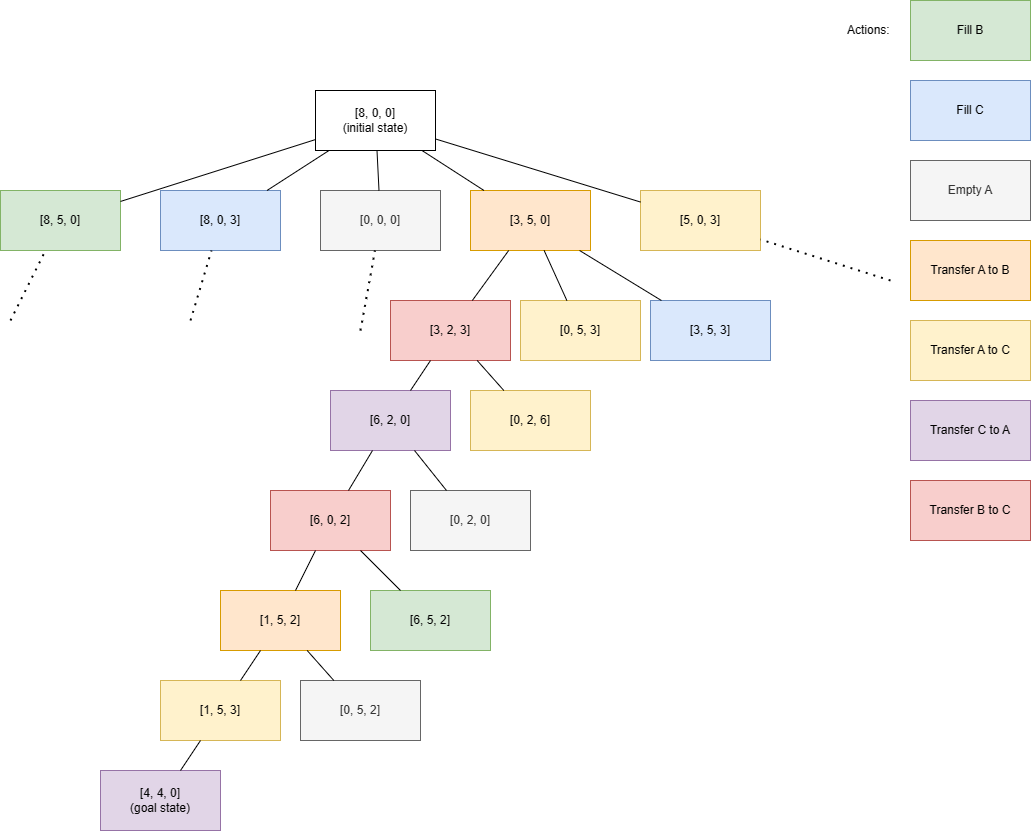

The diagram above was exported from draw.io. Its source (the exported page's mxGraphModel, read from the mxfile embedded in the PNG):
<mxGraphModel dx="1389" dy="759" grid="1" gridSize="10" guides="1" tooltips="1" connect="1" arrows="1" fold="1" page="1" pageScale="1" pageWidth="850" pageHeight="1100" math="0" shadow="0">
  <root>
    <mxCell id="0" />
    <mxCell id="1" parent="0" />
    <mxCell id="Bfmbm6Wo4jCDMAyOZyvK-1" value="[8, 0, 0]&lt;br&gt;(initial state)" style="rounded=0;whiteSpace=wrap;html=1;" vertex="1" parent="1">
      <mxGeometry x="365" y="120" width="120" height="60" as="geometry" />
    </mxCell>
    <mxCell id="Bfmbm6Wo4jCDMAyOZyvK-2" value="[8, 5, 0]" style="rounded=0;whiteSpace=wrap;html=1;fillColor=#d5e8d4;strokeColor=#82b366;" vertex="1" parent="1">
      <mxGeometry x="50" y="220" width="120" height="60" as="geometry" />
    </mxCell>
    <mxCell id="Bfmbm6Wo4jCDMAyOZyvK-3" value="[8, 0, 3]" style="rounded=0;whiteSpace=wrap;html=1;fillColor=#dae8fc;strokeColor=#6c8ebf;" vertex="1" parent="1">
      <mxGeometry x="210" y="220" width="120" height="60" as="geometry" />
    </mxCell>
    <mxCell id="Bfmbm6Wo4jCDMAyOZyvK-4" value="" style="endArrow=none;html=1;rounded=0;" edge="1" parent="1" source="Bfmbm6Wo4jCDMAyOZyvK-2" target="Bfmbm6Wo4jCDMAyOZyvK-1">
      <mxGeometry width="50" height="50" relative="1" as="geometry">
        <mxPoint x="400" y="320" as="sourcePoint" />
        <mxPoint x="450" y="270" as="targetPoint" />
      </mxGeometry>
    </mxCell>
    <mxCell id="Bfmbm6Wo4jCDMAyOZyvK-5" value="" style="endArrow=none;html=1;rounded=0;" edge="1" parent="1" source="Bfmbm6Wo4jCDMAyOZyvK-3" target="Bfmbm6Wo4jCDMAyOZyvK-1">
      <mxGeometry width="50" height="50" relative="1" as="geometry">
        <mxPoint x="410" y="350" as="sourcePoint" />
        <mxPoint x="460" y="300" as="targetPoint" />
      </mxGeometry>
    </mxCell>
    <mxCell id="Bfmbm6Wo4jCDMAyOZyvK-6" value="[0, 0, 0]" style="rounded=0;whiteSpace=wrap;html=1;fillColor=#f5f5f5;strokeColor=#666666;fontColor=#333333;" vertex="1" parent="1">
      <mxGeometry x="370" y="220" width="120" height="60" as="geometry" />
    </mxCell>
    <mxCell id="Bfmbm6Wo4jCDMAyOZyvK-7" value="" style="endArrow=none;html=1;rounded=0;" edge="1" parent="1" source="Bfmbm6Wo4jCDMAyOZyvK-6" target="Bfmbm6Wo4jCDMAyOZyvK-1">
      <mxGeometry width="50" height="50" relative="1" as="geometry">
        <mxPoint x="400" y="320" as="sourcePoint" />
        <mxPoint x="450" y="270" as="targetPoint" />
      </mxGeometry>
    </mxCell>
    <mxCell id="Bfmbm6Wo4jCDMAyOZyvK-8" value="[3, 5, 0]" style="rounded=0;whiteSpace=wrap;html=1;fillColor=#ffe6cc;strokeColor=#d79b00;" vertex="1" parent="1">
      <mxGeometry x="520" y="220" width="120" height="60" as="geometry" />
    </mxCell>
    <mxCell id="Bfmbm6Wo4jCDMAyOZyvK-9" value="" style="endArrow=none;html=1;rounded=0;" edge="1" parent="1" source="Bfmbm6Wo4jCDMAyOZyvK-8" target="Bfmbm6Wo4jCDMAyOZyvK-1">
      <mxGeometry width="50" height="50" relative="1" as="geometry">
        <mxPoint x="400" y="320" as="sourcePoint" />
        <mxPoint x="450" y="270" as="targetPoint" />
      </mxGeometry>
    </mxCell>
    <mxCell id="Bfmbm6Wo4jCDMAyOZyvK-10" value="[5, 0, 3]" style="rounded=0;whiteSpace=wrap;html=1;fillColor=#fff2cc;strokeColor=#d6b656;" vertex="1" parent="1">
      <mxGeometry x="690" y="220" width="120" height="60" as="geometry" />
    </mxCell>
    <mxCell id="Bfmbm6Wo4jCDMAyOZyvK-11" value="" style="endArrow=none;html=1;rounded=0;" edge="1" parent="1" source="Bfmbm6Wo4jCDMAyOZyvK-10" target="Bfmbm6Wo4jCDMAyOZyvK-1">
      <mxGeometry width="50" height="50" relative="1" as="geometry">
        <mxPoint x="400" y="320" as="sourcePoint" />
        <mxPoint x="450" y="270" as="targetPoint" />
      </mxGeometry>
    </mxCell>
    <mxCell id="Bfmbm6Wo4jCDMAyOZyvK-14" value="[3, 2, 3]" style="rounded=0;whiteSpace=wrap;html=1;fillColor=#f8cecc;strokeColor=#b85450;" vertex="1" parent="1">
      <mxGeometry x="440" y="330" width="120" height="60" as="geometry" />
    </mxCell>
    <mxCell id="Bfmbm6Wo4jCDMAyOZyvK-21" value="" style="endArrow=none;html=1;rounded=0;" edge="1" parent="1" source="Bfmbm6Wo4jCDMAyOZyvK-14" target="Bfmbm6Wo4jCDMAyOZyvK-8">
      <mxGeometry width="50" height="50" relative="1" as="geometry">
        <mxPoint x="380" y="320" as="sourcePoint" />
        <mxPoint x="430" y="270" as="targetPoint" />
      </mxGeometry>
    </mxCell>
    <mxCell id="Bfmbm6Wo4jCDMAyOZyvK-22" value="[0, 5, 3]" style="rounded=0;whiteSpace=wrap;html=1;fillColor=#fff2cc;strokeColor=#d6b656;" vertex="1" parent="1">
      <mxGeometry x="570" y="330" width="120" height="60" as="geometry" />
    </mxCell>
    <mxCell id="Bfmbm6Wo4jCDMAyOZyvK-23" value="" style="endArrow=none;html=1;rounded=0;" edge="1" parent="1" source="Bfmbm6Wo4jCDMAyOZyvK-22" target="Bfmbm6Wo4jCDMAyOZyvK-8">
      <mxGeometry width="50" height="50" relative="1" as="geometry">
        <mxPoint x="546" y="340" as="sourcePoint" />
        <mxPoint x="574" y="290" as="targetPoint" />
      </mxGeometry>
    </mxCell>
    <mxCell id="Bfmbm6Wo4jCDMAyOZyvK-25" value="[3, 5, 3]" style="rounded=0;whiteSpace=wrap;html=1;fillColor=#dae8fc;strokeColor=#6c8ebf;" vertex="1" parent="1">
      <mxGeometry x="700" y="330" width="120" height="60" as="geometry" />
    </mxCell>
    <mxCell id="Bfmbm6Wo4jCDMAyOZyvK-26" value="" style="endArrow=none;html=1;rounded=0;" edge="1" parent="1" source="Bfmbm6Wo4jCDMAyOZyvK-25" target="Bfmbm6Wo4jCDMAyOZyvK-8">
      <mxGeometry width="50" height="50" relative="1" as="geometry">
        <mxPoint x="430" y="360" as="sourcePoint" />
        <mxPoint x="480" y="310" as="targetPoint" />
      </mxGeometry>
    </mxCell>
    <mxCell id="Bfmbm6Wo4jCDMAyOZyvK-27" value="" style="endArrow=none;dashed=1;html=1;dashPattern=1 3;strokeWidth=2;rounded=0;" edge="1" parent="1" target="Bfmbm6Wo4jCDMAyOZyvK-2">
      <mxGeometry width="50" height="50" relative="1" as="geometry">
        <mxPoint x="60" y="350" as="sourcePoint" />
        <mxPoint x="480" y="310" as="targetPoint" />
      </mxGeometry>
    </mxCell>
    <mxCell id="Bfmbm6Wo4jCDMAyOZyvK-28" value="" style="endArrow=none;dashed=1;html=1;dashPattern=1 3;strokeWidth=2;rounded=0;" edge="1" parent="1" target="Bfmbm6Wo4jCDMAyOZyvK-3">
      <mxGeometry width="50" height="50" relative="1" as="geometry">
        <mxPoint x="240" y="350" as="sourcePoint" />
        <mxPoint x="480" y="310" as="targetPoint" />
      </mxGeometry>
    </mxCell>
    <mxCell id="Bfmbm6Wo4jCDMAyOZyvK-29" value="" style="endArrow=none;dashed=1;html=1;dashPattern=1 3;strokeWidth=2;rounded=0;" edge="1" parent="1" target="Bfmbm6Wo4jCDMAyOZyvK-6">
      <mxGeometry width="50" height="50" relative="1" as="geometry">
        <mxPoint x="410" y="360" as="sourcePoint" />
        <mxPoint x="480" y="310" as="targetPoint" />
      </mxGeometry>
    </mxCell>
    <mxCell id="Bfmbm6Wo4jCDMAyOZyvK-30" value="" style="endArrow=none;dashed=1;html=1;dashPattern=1 3;strokeWidth=2;rounded=0;" edge="1" parent="1" target="Bfmbm6Wo4jCDMAyOZyvK-10">
      <mxGeometry width="50" height="50" relative="1" as="geometry">
        <mxPoint x="940" y="310" as="sourcePoint" />
        <mxPoint x="480" y="310" as="targetPoint" />
      </mxGeometry>
    </mxCell>
    <mxCell id="Bfmbm6Wo4jCDMAyOZyvK-31" value="[6, 2, 0]" style="rounded=0;whiteSpace=wrap;html=1;fillColor=#e1d5e7;strokeColor=#9673a6;" vertex="1" parent="1">
      <mxGeometry x="380" y="420" width="120" height="60" as="geometry" />
    </mxCell>
    <mxCell id="Bfmbm6Wo4jCDMAyOZyvK-32" value="[0, 2, 6]" style="rounded=0;whiteSpace=wrap;html=1;fillColor=#fff2cc;strokeColor=#d6b656;" vertex="1" parent="1">
      <mxGeometry x="520" y="420" width="120" height="60" as="geometry" />
    </mxCell>
    <mxCell id="Bfmbm6Wo4jCDMAyOZyvK-33" value="" style="endArrow=none;html=1;rounded=0;" edge="1" parent="1" source="Bfmbm6Wo4jCDMAyOZyvK-31" target="Bfmbm6Wo4jCDMAyOZyvK-14">
      <mxGeometry width="50" height="50" relative="1" as="geometry">
        <mxPoint x="410" y="380" as="sourcePoint" />
        <mxPoint x="460" y="330" as="targetPoint" />
      </mxGeometry>
    </mxCell>
    <mxCell id="Bfmbm6Wo4jCDMAyOZyvK-34" value="" style="endArrow=none;html=1;rounded=0;" edge="1" parent="1" source="Bfmbm6Wo4jCDMAyOZyvK-32" target="Bfmbm6Wo4jCDMAyOZyvK-14">
      <mxGeometry width="50" height="50" relative="1" as="geometry">
        <mxPoint x="410" y="380" as="sourcePoint" />
        <mxPoint x="460" y="330" as="targetPoint" />
      </mxGeometry>
    </mxCell>
    <mxCell id="Bfmbm6Wo4jCDMAyOZyvK-37" value="[6, 0, 2]" style="rounded=0;whiteSpace=wrap;html=1;fillColor=#f8cecc;strokeColor=#b85450;" vertex="1" parent="1">
      <mxGeometry x="320" y="520" width="120" height="60" as="geometry" />
    </mxCell>
    <mxCell id="Bfmbm6Wo4jCDMAyOZyvK-38" value="" style="endArrow=none;html=1;rounded=0;" edge="1" parent="1" source="Bfmbm6Wo4jCDMAyOZyvK-37" target="Bfmbm6Wo4jCDMAyOZyvK-31">
      <mxGeometry width="50" height="50" relative="1" as="geometry">
        <mxPoint x="410" y="410" as="sourcePoint" />
        <mxPoint x="460" y="360" as="targetPoint" />
      </mxGeometry>
    </mxCell>
    <mxCell id="Bfmbm6Wo4jCDMAyOZyvK-39" value="[0, 2, 0]" style="rounded=0;whiteSpace=wrap;html=1;fillColor=#f5f5f5;strokeColor=#666666;fontColor=#333333;" vertex="1" parent="1">
      <mxGeometry x="460" y="520" width="120" height="60" as="geometry" />
    </mxCell>
    <mxCell id="Bfmbm6Wo4jCDMAyOZyvK-40" value="" style="endArrow=none;html=1;rounded=0;" edge="1" parent="1" source="Bfmbm6Wo4jCDMAyOZyvK-31" target="Bfmbm6Wo4jCDMAyOZyvK-39">
      <mxGeometry width="50" height="50" relative="1" as="geometry">
        <mxPoint x="410" y="410" as="sourcePoint" />
        <mxPoint x="460" y="360" as="targetPoint" />
      </mxGeometry>
    </mxCell>
    <mxCell id="Bfmbm6Wo4jCDMAyOZyvK-41" value="[1, 5, 2]" style="rounded=0;whiteSpace=wrap;html=1;fillColor=#ffe6cc;strokeColor=#d79b00;" vertex="1" parent="1">
      <mxGeometry x="270" y="620" width="120" height="60" as="geometry" />
    </mxCell>
    <mxCell id="Bfmbm6Wo4jCDMAyOZyvK-42" value="" style="endArrow=none;html=1;rounded=0;" edge="1" parent="1" source="Bfmbm6Wo4jCDMAyOZyvK-37" target="Bfmbm6Wo4jCDMAyOZyvK-41">
      <mxGeometry width="50" height="50" relative="1" as="geometry">
        <mxPoint x="390" y="540" as="sourcePoint" />
        <mxPoint x="460" y="460" as="targetPoint" />
      </mxGeometry>
    </mxCell>
    <mxCell id="Bfmbm6Wo4jCDMAyOZyvK-43" value="[6, 5, 2]" style="rounded=0;whiteSpace=wrap;html=1;fillColor=#d5e8d4;strokeColor=#82b366;" vertex="1" parent="1">
      <mxGeometry x="420" y="620" width="120" height="60" as="geometry" />
    </mxCell>
    <mxCell id="Bfmbm6Wo4jCDMAyOZyvK-44" value="" style="endArrow=none;html=1;rounded=0;" edge="1" parent="1" source="Bfmbm6Wo4jCDMAyOZyvK-43" target="Bfmbm6Wo4jCDMAyOZyvK-37">
      <mxGeometry width="50" height="50" relative="1" as="geometry">
        <mxPoint x="410" y="650" as="sourcePoint" />
        <mxPoint x="460" y="600" as="targetPoint" />
      </mxGeometry>
    </mxCell>
    <mxCell id="Bfmbm6Wo4jCDMAyOZyvK-46" value="[1, 5, 3]" style="rounded=0;whiteSpace=wrap;html=1;fillColor=#fff2cc;strokeColor=#d6b656;" vertex="1" parent="1">
      <mxGeometry x="210" y="710" width="120" height="60" as="geometry" />
    </mxCell>
    <mxCell id="Bfmbm6Wo4jCDMAyOZyvK-47" value="" style="endArrow=none;html=1;rounded=0;" edge="1" parent="1" source="Bfmbm6Wo4jCDMAyOZyvK-46" target="Bfmbm6Wo4jCDMAyOZyvK-41">
      <mxGeometry width="50" height="50" relative="1" as="geometry">
        <mxPoint x="375" y="590" as="sourcePoint" />
        <mxPoint x="355" y="630" as="targetPoint" />
      </mxGeometry>
    </mxCell>
    <mxCell id="Bfmbm6Wo4jCDMAyOZyvK-48" value="[0, 5, 2]" style="rounded=0;whiteSpace=wrap;html=1;fillColor=#f5f5f5;strokeColor=#666666;fontColor=#333333;" vertex="1" parent="1">
      <mxGeometry x="350" y="710" width="120" height="60" as="geometry" />
    </mxCell>
    <mxCell id="Bfmbm6Wo4jCDMAyOZyvK-49" value="" style="endArrow=none;html=1;rounded=0;" edge="1" parent="1" source="Bfmbm6Wo4jCDMAyOZyvK-48" target="Bfmbm6Wo4jCDMAyOZyvK-41">
      <mxGeometry width="50" height="50" relative="1" as="geometry">
        <mxPoint x="375" y="590" as="sourcePoint" />
        <mxPoint x="355" y="630" as="targetPoint" />
      </mxGeometry>
    </mxCell>
    <mxCell id="Bfmbm6Wo4jCDMAyOZyvK-50" value="[4, 4, 0]&lt;br&gt;(goal state)" style="rounded=0;whiteSpace=wrap;html=1;fillColor=#e1d5e7;strokeColor=#9673a6;" vertex="1" parent="1">
      <mxGeometry x="150" y="800" width="120" height="60" as="geometry" />
    </mxCell>
    <mxCell id="Bfmbm6Wo4jCDMAyOZyvK-51" value="" style="endArrow=none;html=1;rounded=0;" edge="1" parent="1" source="Bfmbm6Wo4jCDMAyOZyvK-50" target="Bfmbm6Wo4jCDMAyOZyvK-46">
      <mxGeometry width="50" height="50" relative="1" as="geometry">
        <mxPoint x="240" y="700" as="sourcePoint" />
        <mxPoint x="290" y="650" as="targetPoint" />
      </mxGeometry>
    </mxCell>
    <mxCell id="Bfmbm6Wo4jCDMAyOZyvK-52" value="Fill B" style="rounded=0;whiteSpace=wrap;html=1;fillColor=#d5e8d4;strokeColor=#82b366;" vertex="1" parent="1">
      <mxGeometry x="960" y="30" width="120" height="60" as="geometry" />
    </mxCell>
    <mxCell id="Bfmbm6Wo4jCDMAyOZyvK-53" value="Fill C" style="rounded=0;whiteSpace=wrap;html=1;fillColor=#dae8fc;strokeColor=#6c8ebf;" vertex="1" parent="1">
      <mxGeometry x="960" y="110" width="120" height="60" as="geometry" />
    </mxCell>
    <mxCell id="Bfmbm6Wo4jCDMAyOZyvK-54" value="Actions:&amp;nbsp;" style="text;html=1;strokeColor=none;fillColor=none;align=center;verticalAlign=middle;whiteSpace=wrap;rounded=0;" vertex="1" parent="1">
      <mxGeometry x="890" y="45" width="60" height="30" as="geometry" />
    </mxCell>
    <mxCell id="Bfmbm6Wo4jCDMAyOZyvK-55" value="Empty A" style="rounded=0;whiteSpace=wrap;html=1;fillColor=#f5f5f5;strokeColor=#666666;fontColor=#333333;" vertex="1" parent="1">
      <mxGeometry x="960" y="190" width="120" height="60" as="geometry" />
    </mxCell>
    <mxCell id="Bfmbm6Wo4jCDMAyOZyvK-56" value="Transfer A to B" style="rounded=0;whiteSpace=wrap;html=1;fillColor=#ffe6cc;strokeColor=#d79b00;" vertex="1" parent="1">
      <mxGeometry x="960" y="270" width="120" height="60" as="geometry" />
    </mxCell>
    <mxCell id="Bfmbm6Wo4jCDMAyOZyvK-57" value="Transfer A to C" style="rounded=0;whiteSpace=wrap;html=1;fillColor=#fff2cc;strokeColor=#d6b656;" vertex="1" parent="1">
      <mxGeometry x="960" y="350" width="120" height="60" as="geometry" />
    </mxCell>
    <mxCell id="Bfmbm6Wo4jCDMAyOZyvK-58" value="Transfer C to A" style="rounded=0;whiteSpace=wrap;html=1;fillColor=#e1d5e7;strokeColor=#9673a6;" vertex="1" parent="1">
      <mxGeometry x="960" y="430" width="120" height="60" as="geometry" />
    </mxCell>
    <mxCell id="Bfmbm6Wo4jCDMAyOZyvK-59" value="Transfer B to C" style="rounded=0;whiteSpace=wrap;html=1;fillColor=#f8cecc;strokeColor=#b85450;" vertex="1" parent="1">
      <mxGeometry x="960" y="510" width="120" height="60" as="geometry" />
    </mxCell>
  </root>
</mxGraphModel>